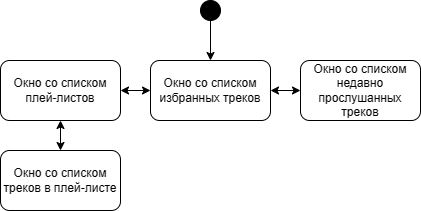

The diagram above was exported from draw.io. Its source (the exported page's mxGraphModel, read from the mxfile embedded in the PNG):
<mxGraphModel dx="867" dy="509" grid="1" gridSize="10" guides="1" tooltips="1" connect="1" arrows="1" fold="1" page="1" pageScale="1" pageWidth="1169" pageHeight="1654" math="0" shadow="0">
  <root>
    <mxCell id="0" />
    <mxCell id="1" parent="0" />
    <mxCell id="7nfK4hqrPbXq_7nZTCci-1" value="Окно со списком плей-листов" style="rounded=1;whiteSpace=wrap;html=1;" parent="1" vertex="1">
      <mxGeometry x="390" y="240" width="120" height="60" as="geometry" />
    </mxCell>
    <mxCell id="7nfK4hqrPbXq_7nZTCci-2" value="Окно со списком избранных треков" style="rounded=1;whiteSpace=wrap;html=1;" parent="1" vertex="1">
      <mxGeometry x="540" y="240" width="120" height="60" as="geometry" />
    </mxCell>
    <mxCell id="7nfK4hqrPbXq_7nZTCci-3" value="Окно со списком недавно прослушанных треков" style="rounded=1;whiteSpace=wrap;html=1;" parent="1" vertex="1">
      <mxGeometry x="690" y="240" width="120" height="60" as="geometry" />
    </mxCell>
    <mxCell id="7nfK4hqrPbXq_7nZTCci-4" value="Окно со списком треков в плей-листе" style="rounded=1;whiteSpace=wrap;html=1;" parent="1" vertex="1">
      <mxGeometry x="390" y="330" width="120" height="60" as="geometry" />
    </mxCell>
    <mxCell id="7nfK4hqrPbXq_7nZTCci-5" value="" style="ellipse;whiteSpace=wrap;html=1;aspect=fixed;fillColor=#000000;" parent="1" vertex="1">
      <mxGeometry x="590" y="180" width="20" height="20" as="geometry" />
    </mxCell>
    <mxCell id="7nfK4hqrPbXq_7nZTCci-6" value="" style="endArrow=classic;html=1;rounded=0;exitX=0.5;exitY=1;exitDx=0;exitDy=0;entryX=0.5;entryY=0;entryDx=0;entryDy=0;" parent="1" source="7nfK4hqrPbXq_7nZTCci-5" target="7nfK4hqrPbXq_7nZTCci-2" edge="1">
      <mxGeometry width="50" height="50" relative="1" as="geometry">
        <mxPoint x="420" y="290" as="sourcePoint" />
        <mxPoint x="470" y="240" as="targetPoint" />
      </mxGeometry>
    </mxCell>
    <mxCell id="7nfK4hqrPbXq_7nZTCci-7" value="" style="endArrow=classic;startArrow=classic;html=1;rounded=0;entryX=0;entryY=0.5;entryDx=0;entryDy=0;exitX=1;exitY=0.5;exitDx=0;exitDy=0;" parent="1" source="7nfK4hqrPbXq_7nZTCci-1" target="7nfK4hqrPbXq_7nZTCci-2" edge="1">
      <mxGeometry width="50" height="50" relative="1" as="geometry">
        <mxPoint x="420" y="290" as="sourcePoint" />
        <mxPoint x="470" y="240" as="targetPoint" />
      </mxGeometry>
    </mxCell>
    <mxCell id="7nfK4hqrPbXq_7nZTCci-8" value="" style="endArrow=classic;startArrow=classic;html=1;rounded=0;entryX=0;entryY=0.5;entryDx=0;entryDy=0;exitX=1;exitY=0.5;exitDx=0;exitDy=0;" parent="1" source="7nfK4hqrPbXq_7nZTCci-2" target="7nfK4hqrPbXq_7nZTCci-3" edge="1">
      <mxGeometry width="50" height="50" relative="1" as="geometry">
        <mxPoint x="420" y="290" as="sourcePoint" />
        <mxPoint x="470" y="240" as="targetPoint" />
      </mxGeometry>
    </mxCell>
    <mxCell id="7nfK4hqrPbXq_7nZTCci-11" value="" style="endArrow=classic;startArrow=classic;html=1;rounded=0;exitX=0.5;exitY=1;exitDx=0;exitDy=0;entryX=0.5;entryY=0;entryDx=0;entryDy=0;" parent="1" source="7nfK4hqrPbXq_7nZTCci-1" target="7nfK4hqrPbXq_7nZTCci-4" edge="1">
      <mxGeometry width="50" height="50" relative="1" as="geometry">
        <mxPoint x="420" y="290" as="sourcePoint" />
        <mxPoint x="470" y="240" as="targetPoint" />
      </mxGeometry>
    </mxCell>
  </root>
</mxGraphModel>